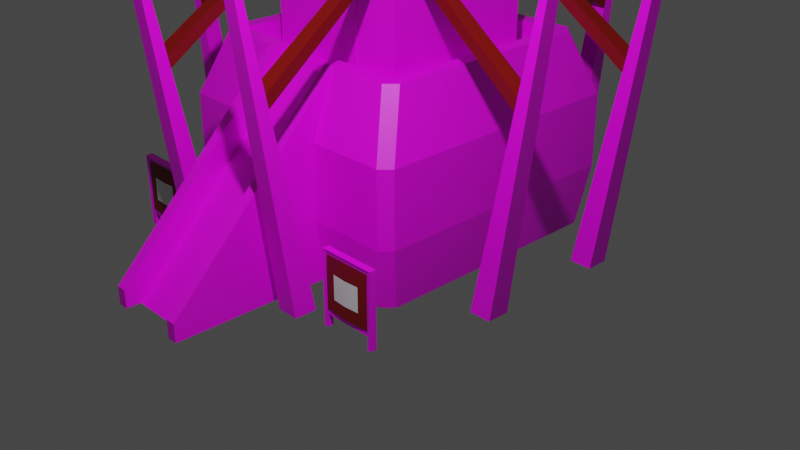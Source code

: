 # Source: cabal.blend  (saved by Blender 4.0.36; exported with 4.5.12 LTS)
import bpy
from mathutils import Matrix  # noqa: F401  (used for matrix-valued properties, if any)

bpy.ops.wm.read_factory_settings(use_empty=True)
scene = bpy.context.scene
scene.name = 'Scene'

# ---- collections
col_collection = bpy.data.collections.new('Collection'); scene.collection.children.link(col_collection)

# ---- images (referenced by path relative to the original .blend; pixels are not part of the script)
import os
ASSET_DIR = os.environ.get("B2B_ASSET_DIR", "")  # directory of the original .blend (textures are referenced by path, not embedded)
HERE = os.path.dirname(os.path.abspath(__file__))  # packed textures are extracted next to this script under _unpacked/

def load_image(name, relpath, width, height, colorspace="sRGB"):
    """Load a texture the original file referenced (path relative to the .blend, or extracted next to this script)."""
    p = next((c for c in (os.path.join(HERE, relpath), os.path.join(ASSET_DIR, relpath)) if relpath and os.path.exists(c)), "")
    if p:
        img = bpy.data.images.load(p, check_existing=True)
        img.name = name
    else:  # same state as the original file: an image datablock whose file is absent (Cycles renders it pink)
        img = bpy.data.images.new(name, width, height)
        img.source = "FILE"
        img.filepath = "//" + (relpath or name)
    img.colorspace_settings.name = colorspace
    return img
img_cabal_base_texture_base_color = load_image('cabal-base-texture Base Color', 'cabal-base-texture Base Color.png', 1024, 1024, 'sRGB')
img_cabal_base_texture_normal = load_image('cabal-base-texture-normal', 'cabal-base-texture-normal.png', 1024, 1024, 'sRGB')
img_beam_texture_base_color = load_image('beam-texture Base Color', 'beam-texture Base Color.png', 1024, 1024, 'sRGB')
img_cabal_beam_texture_normal = load_image('cabal-beam-texture-normal', 'cabal-beam-texture-normal.png', 1024, 1024, 'sRGB')
img_cabal_house_texture_base_color = load_image('cabal-house-texture Base Color', 'cabal-house-texture Base Color.png', 1024, 1024, 'sRGB')
img_cabal_house_texture_normal = load_image('cabal-house-texture-normal', 'cabal-house-texture-normal.png', 1024, 1024, 'sRGB')
img_rotten_wood_jpg = load_image('rotten-wood.jpg', 'rotten-wood.jpg', 1024, 1024, 'sRGB')
img_cabal_door_texture_base_color = load_image('cabal-door-texture Base Color', 'cabal-door-texture Base Color.png', 1024, 1024, 'sRGB')
img_cabal_door_normal = load_image('cabal-door-normal', '', 1024, 1024, 'sRGB')
img_ara_mana_stone_bake = load_image('ara-mana-stone-bake', 'ara-mana-stone-bake.png', 1024, 1024, 'sRGB')

# ---- materials (node trees are filled in below, after node groups)
mat_cabal_base_texture = bpy.data.materials.new('cabal-base-texture')
mat_faction_color = bpy.data.materials.new('faction-color')
mat_beam_texture = bpy.data.materials.new('beam-texture')
mat_cabal_house_texture = bpy.data.materials.new('cabal-house-texture')
mat_wood_img = bpy.data.materials.new('wood-img')
mat_cabal_door_texture = bpy.data.materials.new('cabal-door-texture')
mat_ara_divine_lodestone_mana_stone = bpy.data.materials.new('ara-divine-lodestone-mana-stone')
mat_ara_divine_lodestone_mana_stone.use_raytrace_refraction = True
mat_ara_divine_lodestone_mana_stone.use_screen_refraction = True
mat_ara_divine_lodestone_mana_stone.thickness_mode = 'SLAB'
mat_lode = bpy.data.materials.new('lode')
mat_material = bpy.data.materials.new('Material')

# ---- material node trees
mat_cabal_base_texture.use_nodes = True; mat_cabal_base_texture.node_tree.nodes.clear()
_N = mat_cabal_base_texture.node_tree.nodes; _L = mat_cabal_base_texture.node_tree.links
n0 = _N.new('ShaderNodeBsdfPrincipled'); n0.name = 'Principled BSDF'; n0.location = (10, 300)
n0.distribution = 'GGX'
n0.subsurface_method = 'BURLEY'
n0.inputs[3].default_value = 1.45
n0.inputs[27].default_value = (0.0, 0.0, 0.0, 1.0)
n0.inputs[28].default_value = 1.0
n1 = _N.new('ShaderNodeOutputMaterial'); n1.name = 'Material Output'; n1.location = (300, 300)
n2 = _N.new('ShaderNodeDisplacement'); n2.name = 'Displacement'; n2.location = (392, 88)
n2.inputs[2].default_value = 1.0
n3 = _N.new('ShaderNodeTexImage'); n3.name = 'Image Texture'; n3.location = (-280, 280)
n3.image = img_cabal_base_texture_base_color
n4 = _N.new('ShaderNodeTexImage'); n4.name = 'Image Texture.001'; n4.location = (-671, 208)
n4.image = img_cabal_base_texture_normal
_L.new(n0.outputs[0], n1.inputs[0])
_L.new(n3.outputs[0], n0.inputs[0])
_L.new(n2.outputs[0], n1.inputs[2])
_L.new(n3.outputs[0], n2.inputs[0])
n1.is_active_output = True
mat_faction_color.use_nodes = True; mat_faction_color.node_tree.nodes.clear()
_N = mat_faction_color.node_tree.nodes; _L = mat_faction_color.node_tree.links
n0 = _N.new('ShaderNodeBsdfPrincipled'); n0.name = 'Principled BSDF'; n0.location = (10, 300)
n0.distribution = 'GGX'
n0.subsurface_method = 'BURLEY'
n0.inputs[0].default_value = (0.1845, 0.001548, 0.0, 1.0)
n0.inputs[3].default_value = 1.45
n0.inputs[27].default_value = (0.0, 0.0, 0.0, 1.0)
n0.inputs[28].default_value = 1.0
n1 = _N.new('ShaderNodeOutputMaterial'); n1.name = 'Material Output'; n1.location = (300, 300)
_L.new(n0.outputs[0], n1.inputs[0])
n1.is_active_output = True
mat_beam_texture.use_nodes = True; mat_beam_texture.node_tree.nodes.clear()
_N = mat_beam_texture.node_tree.nodes; _L = mat_beam_texture.node_tree.links
n0 = _N.new('ShaderNodeBsdfPrincipled'); n0.name = 'Principled BSDF'; n0.location = (10, 300)
n0.distribution = 'GGX'
n0.subsurface_method = 'BURLEY'
n0.inputs[3].default_value = 1.45
n0.inputs[27].default_value = (0.0, 0.0, 0.0, 1.0)
n0.inputs[28].default_value = 1.0
n1 = _N.new('ShaderNodeOutputMaterial'); n1.name = 'Material Output'; n1.location = (300, 300)
n2 = _N.new('ShaderNodeTexImage'); n2.name = 'Image Texture'; n2.location = (-280, 280)
n2.image = img_beam_texture_base_color
n3 = _N.new('ShaderNodeDisplacement'); n3.name = 'Displacement'; n3.location = (370, 113)
n3.inputs[2].default_value = 1.0
n4 = _N.new('ShaderNodeTexImage'); n4.name = 'Image Texture.001'; n4.location = (-633, 236)
n4.image = img_cabal_beam_texture_normal
_L.new(n0.outputs[0], n1.inputs[0])
_L.new(n2.outputs[0], n0.inputs[0])
_L.new(n3.outputs[0], n1.inputs[2])
_L.new(n2.outputs[0], n3.inputs[0])
n1.is_active_output = True
mat_cabal_house_texture.use_nodes = True; mat_cabal_house_texture.node_tree.nodes.clear()
_N = mat_cabal_house_texture.node_tree.nodes; _L = mat_cabal_house_texture.node_tree.links
n0 = _N.new('ShaderNodeBsdfPrincipled'); n0.name = 'Principled BSDF'; n0.location = (10, 300)
n0.distribution = 'GGX'
n0.subsurface_method = 'BURLEY'
n0.inputs[3].default_value = 1.45
n0.inputs[27].default_value = (0.0, 0.0, 0.0, 1.0)
n0.inputs[28].default_value = 1.0
n1 = _N.new('ShaderNodeOutputMaterial'); n1.name = 'Material Output'; n1.location = (300, 300)
n2 = _N.new('ShaderNodeDisplacement'); n2.name = 'Displacement'; n2.location = (354, 106)
n2.inputs[2].default_value = 1.0
n3 = _N.new('ShaderNodeTexImage'); n3.name = 'Image Texture'; n3.location = (-280, 280)
n3.image = img_cabal_house_texture_base_color
n4 = _N.new('ShaderNodeTexImage'); n4.name = 'Image Texture.001'; n4.location = (-679, 200)
n4.image = img_cabal_house_texture_normal
_L.new(n0.outputs[0], n1.inputs[0])
_L.new(n3.outputs[0], n0.inputs[0])
_L.new(n2.outputs[0], n1.inputs[2])
_L.new(n3.outputs[0], n2.inputs[0])
n1.is_active_output = True
mat_wood_img.use_nodes = True; mat_wood_img.node_tree.nodes.clear()
_N = mat_wood_img.node_tree.nodes; _L = mat_wood_img.node_tree.links
n0 = _N.new('ShaderNodeBsdfPrincipled'); n0.name = 'Principled BSDF'; n0.location = (10, 300)
n0.distribution = 'GGX'
n0.subsurface_method = 'BURLEY'
n0.inputs[3].default_value = 1.45
n0.inputs[27].default_value = (0.0, 0.0, 0.0, 1.0)
n0.inputs[28].default_value = 1.0
n1 = _N.new('ShaderNodeTexImage'); n1.name = 'Image Texture'; n1.location = (-280, 280)
n1.image = img_rotten_wood_jpg
n2 = _N.new('ShaderNodeDisplacement'); n2.name = 'Displacement'; n2.location = (385, 135)
n2.inputs[2].default_value = 1.0
n3 = _N.new('ShaderNodeOutputMaterial'); n3.name = 'Material Output'; n3.location = (300, 300)
_L.new(n0.outputs[0], n3.inputs[0])
_L.new(n1.outputs[0], n0.inputs[0])
_L.new(n2.outputs[0], n3.inputs[2])
_L.new(n1.outputs[0], n2.inputs[0])
n3.is_active_output = True
mat_cabal_door_texture.use_nodes = True; mat_cabal_door_texture.node_tree.nodes.clear()
_N = mat_cabal_door_texture.node_tree.nodes; _L = mat_cabal_door_texture.node_tree.links
n0 = _N.new('ShaderNodeBsdfPrincipled'); n0.name = 'Principled BSDF'; n0.location = (10, 300)
n0.distribution = 'GGX'
n0.subsurface_method = 'BURLEY'
n0.inputs[3].default_value = 1.45
n0.inputs[27].default_value = (0.0, 0.0, 0.0, 1.0)
n0.inputs[28].default_value = 1.0
n1 = _N.new('ShaderNodeOutputMaterial'); n1.name = 'Material Output'; n1.location = (300, 300)
n2 = _N.new('ShaderNodeDisplacement'); n2.name = 'Displacement'; n2.location = (489, 78)
n2.inputs[2].default_value = 1.0
n3 = _N.new('ShaderNodeTexImage'); n3.name = 'Image Texture'; n3.location = (-280, 280)
n3.image = img_cabal_door_texture_base_color
n4 = _N.new('ShaderNodeTexImage'); n4.name = 'Image Texture.001'; n4.location = (-678, 242)
n4.image = img_cabal_door_normal
_L.new(n0.outputs[0], n1.inputs[0])
_L.new(n3.outputs[0], n0.inputs[0])
_L.new(n2.outputs[0], n1.inputs[2])
_L.new(n3.outputs[0], n2.inputs[0])
n1.is_active_output = True
mat_ara_divine_lodestone_mana_stone.use_nodes = True; mat_ara_divine_lodestone_mana_stone.node_tree.nodes.clear()
_N = mat_ara_divine_lodestone_mana_stone.node_tree.nodes; _L = mat_ara_divine_lodestone_mana_stone.node_tree.links
n0 = _N.new('ShaderNodeBsdfPrincipled'); n0.name = 'Principled BSDF'; n0.location = (10, 300)
n0.distribution = 'GGX'
n0.subsurface_method = 'BURLEY'
n0.inputs[0].default_value = (0.7991, 0.0, 0.001539, 1.0)
n0.inputs[2].default_value = 0.1277
n0.inputs[3].default_value = 1.45
n0.inputs[13].default_value = 1.0
n0.inputs[18].default_value = 1.0
n0.inputs[20].default_value = 0.09383
n0.inputs[27].default_value = (0.0, 0.0, 0.0, 1.0)
n0.inputs[28].default_value = 1.0
n1 = _N.new('ShaderNodeOutputMaterial'); n1.name = 'Material Output'; n1.location = (300, 300)
n2 = _N.new('ShaderNodeTexImage'); n2.name = 'Image Texture'; n2.location = (-476, 233)
n2.image = img_ara_mana_stone_bake
n3 = _N.new('ShaderNodeValue'); n3.name = 'Value'; n3.location = (300, 140)
n3.outputs[0].default_value = 0.0
_L.new(n0.outputs[0], n1.inputs[0])
_L.new(n3.outputs[0], n1.inputs[3])
n1.is_active_output = True
mat_lode.use_nodes = True; mat_lode.node_tree.nodes.clear()
_N = mat_lode.node_tree.nodes; _L = mat_lode.node_tree.links
n0 = _N.new('ShaderNodeBsdfPrincipled'); n0.name = 'Principled BSDF'; n0.location = (10, 300)
n0.distribution = 'GGX'
n0.subsurface_method = 'BURLEY'
n0.inputs[0].default_value = (1.0, 0.2008, 0.0, 1.0)
n0.inputs[3].default_value = 1.45
n0.inputs[27].default_value = (0.0, 0.0, 0.0, 1.0)
n0.inputs[28].default_value = 1.0
n1 = _N.new('ShaderNodeOutputMaterial'); n1.name = 'Material Output'; n1.location = (300, 300)
_L.new(n0.outputs[0], n1.inputs[0])
n1.is_active_output = True
mat_material.use_nodes = True; mat_material.node_tree.nodes.clear()
_N = mat_material.node_tree.nodes; _L = mat_material.node_tree.links
n0 = _N.new('ShaderNodeBsdfPrincipled'); n0.name = 'Principled BSDF'; n0.location = (10, 300)
n0.distribution = 'GGX'
n0.subsurface_method = 'BURLEY'
n0.inputs[3].default_value = 1.45
n0.inputs[27].default_value = (0.0, 0.0, 0.0, 1.0)
n0.inputs[28].default_value = 1.0
n1 = _N.new('ShaderNodeOutputMaterial'); n1.name = 'Material Output'; n1.location = (300, 300)
_L.new(n0.outputs[0], n1.inputs[0])
n1.is_active_output = True

# ---- world
world_world = bpy.data.worlds.new('World'); scene.world = world_world
world_world.use_nodes = True; world_world.node_tree.nodes.clear()
_N = world_world.node_tree.nodes; _L = world_world.node_tree.links
n0 = _N.new('ShaderNodeOutputWorld'); n0.name = 'World Output'; n0.location = (300, 300)
n1 = _N.new('ShaderNodeBackground'); n1.name = 'Background'; n1.location = (10, 300)
n1.inputs[0].default_value = (0.05088, 0.05088, 0.05088, 1.0)
_L.new(n1.outputs[0], n0.inputs[0])
n0.is_active_output = True
world_world.color = (0.05088, 0.05088, 0.05088)
world_world.use_sun_shadow = False
world_world.sun_shadow_jitter_overblur = 0.0

# ---- cameras
cam_camera = bpy.data.cameras.new('Camera')
cam_camera.clip_end = 100.0
cam_camera.ortho_scale = 7.314

# ---- lights
light_light = bpy.data.lights.new('Light', 'POINT')
light_light.transmission_factor = 0.0
light_light.use_soft_falloff = False
light_light.energy = 1000.0
light_light.shadow_soft_size = 0.1
light_light.shadow_maximum_resolution = 0.006
light_light.use_absolute_resolution = True

# ---- meshes
me_cube = bpy.data.meshes.new('Cube')
me_cube.from_pydata([(0.0, -1.331, -0.00042), (-0.4418, -1.033, -0.00042), (-1.01, -1.033, 1.983), (-1.01, -1.033, 1.809), (0.0, -1.033, 1.809), (-0.7659, -0.7803, 1.809), (0.0, -0.7803, 1.809), (-0.4406, -1.178, 1.983), (-0.4406, -1.331, -0.00042), (-0.4406, -1.43, 0.624), (-0.4406, -1.43, 1.365), (-0.4355, -1.033, 1.983), (-0.4355, -1.033, 1.809), (-0.332, -0.7803, 1.809), (-0.3306, -1.033, 1.809), (-0.4406, -1.249, 1.809), (0.0, -1.43, 1.267), (0.0, -1.43, 0.624), (-0.3306, -1.178, 1.98), (-0.3306, -1.033, 1.983), (0.0, 1.331, -0.00042), (-1.01, 1.033, 1.983), (-1.01, 1.033, 1.809), (0.0, 1.033, 1.809), (-0.7659, 0.7803, 1.809), (0.0, 0.7803, 1.809), (0.0, 1.43, 1.365), (0.0, 1.43, 0.624), (0.0, 1.033, 1.983), (0.0, 1.249, 1.809), (0.0, 1.178, 1.983), (-0.4369, -2.798, -0.00042), (-0.4369, -2.944, 0.1837), (0.0, -2.799, -0.00042), (-0.3306, -2.799, -0.00042), (-0.3306, -2.944, 0.1837), (-0.4369, -2.944, 0.001664), (-0.3306, -2.944, 0.001664), (-1.151, -1.074, 1.983), (-1.048, -1.178, 1.983), (-1.166, -1.331, -0.00042), (-1.268, -1.227, -0.0003874), (-1.251, -1.43, 0.6216), (-1.353, -1.326, 0.621), (-1.251, -1.43, 1.367), (-1.353, -1.326, 1.368), (-1.208, -1.145, 1.81), (-1.105, -1.249, 1.81), (-1.048, 1.178, 1.983), (-1.151, 1.074, 1.983), (-1.268, 1.227, -0.0003874), (-1.166, 1.331, -0.00042), (-1.353, 1.326, 0.621), (-1.251, 1.43, 0.6216), (-1.353, 1.326, 1.368), (-1.251, 1.43, 1.367), (-1.105, 1.249, 1.81), (-1.208, 1.145, 1.81)], [(1, 8)], [(2, 39, 7, 11), (52, 50, 41, 43), (10, 15, 47, 44), (9, 10, 44, 42), (8, 9, 42, 40), (15, 7, 39, 47), (22, 21, 2, 3), (14, 4, 6, 13), (49, 57, 46, 38), (3, 12, 13, 5), (2, 11, 12, 3), (0, 17, 9, 8), (12, 14, 13), (57, 54, 45, 46), (18, 14, 19), (14, 12, 11, 19), (11, 7, 18, 19), (10, 9, 17, 16), (48, 21, 28, 30), (22, 24, 25, 23), (24, 22, 3, 5), (21, 49, 38, 2), (53, 55, 26, 27), (56, 48, 30, 29), (54, 52, 43, 45), (55, 56, 29, 26), (51, 53, 27, 20), (13, 6, 25, 24, 5), (21, 22, 23, 28), (32, 35, 18, 7), (31, 32, 7, 12), (31, 34, 35, 32), (12, 1, 31), (4, 14, 34, 33), (34, 14, 18, 35), (32, 36, 37, 35), (36, 32, 31), (34, 35, 37), (38, 39, 2), (47, 39, 38, 46), (40, 42, 43, 41), (42, 44, 45, 43), (44, 47, 46, 45), (48, 49, 21), (57, 49, 48, 56), (50, 52, 53, 51), (52, 54, 55, 53), (54, 57, 56, 55)])
_uv = me_cube.uv_layers.new(name='UVMap')
_uv.uv.foreach_set('vector', [0.5232, 0.3747, 0.5298, 0.3993, 0.4241, 0.3993, 0.4232, 0.3747, 0.2404, 0.01754, 0.3473, 0.0343, 0.3473, 0.4502, 0.2404, 0.467, 0.8829, 0.5656, 0.8828, 0.6271, 0.7671, 0.6273, 0.7417, 0.566, 0.8829, 0.4467, 0.8829, 0.5656, 0.7417, 0.566, 0.7417, 0.4463, 0.8828, 0.341, 0.8829, 0.4467, 0.7417, 0.4463, 0.7566, 0.3411, 0.8828, 0.6271, 0.8828, 0.6512, 0.777, 0.6513, 0.7671, 0.6273, 0.5781, 1.0, 0.5477, 1.0, 0.5477, 0.6498, 0.5781, 0.6498, 0.666, 0.2996, 0.7236, 0.2995, 0.7236, 0.3424, 0.6658, 0.3424, 0.001256, 0.06025, 0.03208, 0.04824, 0.03208, 0.4362, 0.001256, 0.4242, 0.5477, 0.2996, 0.6477, 0.2996, 0.6658, 0.3424, 0.5902, 0.3425, 0.6068, 0.7649, 0.6068, 0.6676, 0.6371, 0.6676, 0.6371, 0.7649, 0.9596, 0.341, 0.9596, 0.4466, 0.8829, 0.4467, 0.8828, 0.341, 0.6477, 0.2996, 0.666, 0.2996, 0.6658, 0.3424, 0.03208, 0.04824, 0.1107, 0.0176, 0.1107, 0.4669, 0.03208, 0.4362, 0.9612, 0.7844, 1.0, 0.7808, 0.9789, 0.8018, 0.6371, 0.6498, 0.6371, 0.6676, 0.6068, 0.6676, 0.6069, 0.6498, 0.4232, 0.3747, 0.4241, 0.3993, 0.4049, 0.3992, 0.4049, 0.3747, 0.8829, 0.5656, 0.8829, 0.4467, 0.9596, 0.4466, 0.9596, 0.5498, 0.5298, 2.424e-07, 0.5232, 0.02454, 0.3473, 0.02454, 0.3473, 0.0, 0.548, 0.6498, 0.5904, 0.6069, 0.7238, 0.6068, 0.7239, 0.6497, 0.5904, 0.6069, 0.548, 0.6498, 0.5477, 0.2996, 0.5902, 0.3425, 0.5232, 0.02454, 0.5477, 0.01765, 0.5477, 0.3816, 0.5232, 0.3747, 0.7417, 0.2289, 0.7417, 0.1026, 0.9596, 0.103, 0.9596, 0.2284, 0.7671, 0.02892, 0.7771, 8.483e-07, 0.9596, 0.0, 0.9596, 0.02903, 0.1107, 0.0176, 0.2404, 0.01754, 0.2404, 0.467, 0.1107, 0.4669, 0.7417, 0.1026, 0.7671, 0.02892, 0.9596, 0.02903, 0.9596, 0.103, 0.7566, 0.3348, 0.7417, 0.2289, 0.9596, 0.2284, 0.9596, 0.3348, 0.6658, 0.3424, 0.7236, 0.3424, 0.7238, 0.6068, 0.5904, 0.6069, 0.5902, 0.3425, 0.5781, 0.6498, 0.6068, 0.6498, 0.6068, 0.8209, 0.5782, 0.8209, 0.423, 0.6987, 0.4044, 0.6987, 0.4049, 0.3992, 0.4241, 0.3993, 0.02536, 0.8197, 0.0, 0.7886, 0.3075, 0.4845, 0.3327, 0.5138, 0.6371, 0.6498, 0.6556, 0.6499, 0.6556, 0.6873, 0.6371, 0.6873, 0.3327, 0.5138, 0.3327, 0.8198, 0.02536, 0.8197, 0.7236, 0.2995, 0.666, 0.2996, 0.6663, 3.943e-05, 0.7239, 0.0, 1.0, 0.3523, 1.0, 0.7808, 0.9612, 0.7844, 0.9596, 0.3576, 0.6371, 0.6873, 0.6371, 0.658, 0.6556, 0.658, 0.6556, 0.6873, 2.545e-05, 0.8194, 0.0, 0.7886, 0.02536, 0.8197, 1.0, 0.3523, 0.9596, 0.3576, 0.9818, 0.3355, 0.5477, 0.3816, 0.5298, 0.3993, 0.5232, 0.3747, 0.03086, 0.4539, 0.0, 0.4419, 0.001256, 0.4242, 0.03208, 0.4362, 0.7566, 0.3411, 0.7417, 0.4463, 0.7239, 0.4406, 0.7388, 0.3355, 0.2391, 0.4845, 0.1095, 0.4845, 0.1107, 0.4669, 0.2404, 0.467, 0.1095, 0.4845, 0.03086, 0.4539, 0.03208, 0.4362, 0.1107, 0.4669, 0.5298, 2.424e-07, 0.5477, 0.01765, 0.5232, 0.02454, 0.03208, 0.04824, 0.001256, 0.06025, 4.152e-08, 0.04259, 0.03086, 0.03059, 0.7388, 0.3355, 0.7239, 0.2297, 0.7417, 0.2289, 0.7566, 0.3348, 0.2404, 0.01754, 0.1107, 0.0176, 0.1095, 6.16e-06, 0.2391, 0.0, 0.1107, 0.0176, 0.03208, 0.04824, 0.03086, 0.03059, 0.1095, 6.16e-06])
me_cube.materials.append(mat_cabal_base_texture)
me_cube.use_remesh_preserve_volume = False
me_cube.use_remesh_preserve_attributes = False
me_cube.use_mirror_vertex_groups = False
me_cube.update()
me_cube_001 = bpy.data.meshes.new('Cube.001')
me_cube_001.from_pydata([(-0.7995, -1.972, -0.007791), (-0.7568, -2.359, 2.869), (-0.7995, -1.747, -0.007791), (-0.7568, -2.287, 2.869), (-0.5744, -1.972, -0.007791), (-0.617, -2.359, 2.869), (-0.5744, -1.747, -0.007791), (-0.617, -2.287, 2.869), (-0.7708, -2.232, 1.923), (-0.7708, -2.11, 1.923), (-0.603, -2.11, 1.923), (-0.603, -2.232, 1.923), (-0.7689, -2.249, 2.053), (-0.7689, -2.134, 2.053), (-0.6049, -2.134, 2.053), (-0.6049, -2.249, 2.053), (-0.6472, -0.5145, 3.053), (-0.5292, -0.5145, 3.053), (-0.6459, -0.5317, 3.144), (-0.5305, -0.5317, 3.144)], [], [(12, 1, 3, 13), (13, 3, 7, 14), (14, 7, 5, 15), (15, 5, 1, 12), (2, 6, 4, 0), (7, 3, 1, 5), (4, 11, 8, 0), (6, 10, 11, 4), (2, 9, 10, 6), (0, 8, 9, 2), (11, 15, 12, 8), (10, 14, 15, 11), (10, 9, 16, 17), (8, 12, 13, 9), (16, 18, 19, 17), (14, 10, 17, 19), (13, 14, 19, 18), (9, 13, 18, 16)])
me_cube_001.polygons.foreach_set('material_index', [1, 1, 1, 1, 1, 1, 1, 1, 1, 1, 1, 1, 0, 1, 0, 0, 0, 0])
_uv = me_cube_001.uv_layers.new(name='UVMap')
_uv.uv.foreach_set('vector', [0.4912, 0.2797, 0.5291, 0.0, 0.5916, 0.004499, 0.5916, 0.287, 0.7911, 0.2824, 0.8018, 0.0, 0.9257, 0.0, 0.9364, 0.2824, 0.3955, 0.713, 0.3955, 0.9955, 0.333, 1.0, 0.2951, 0.7203, 0.02708, 0.2801, 0.0378, 0.0, 0.1617, 0.0, 0.1724, 0.2801, 0.7911, 0.2824, 0.9906, 0.2824, 0.9906, 0.359, 0.7911, 0.359, 0.9364, 0.04754, 0.9364, 0.0, 1.0, 0.0, 1.0, 0.04754, 0.0, 0.9871, 0.02537, 0.3246, 0.1741, 0.3246, 0.1995, 0.9871, 0.3955, 0.0, 0.3955, 0.6681, 0.2891, 0.6758, 0.1995, 0.01411, 0.5916, 0.6681, 0.617, 0.0, 0.7657, 0.0, 0.7911, 0.6681, 0.3955, 0.9859, 0.4852, 0.3242, 0.5916, 0.3319, 0.5916, 1.0, 0.02537, 0.3246, 0.02708, 0.2801, 0.1724, 0.2801, 0.1741, 0.3246, 0.3955, 0.6681, 0.3955, 0.713, 0.2951, 0.7203, 0.2891, 0.6758, 0.5428, 0.5, 0.5428, 0.25, 0.5428, 0.25, 0.5428, 0.5, 0.4852, 0.3242, 0.4912, 0.2797, 0.5916, 0.287, 0.5916, 0.3319, 0.5428, 0.25, 0.5541, 0.25, 0.5541, 0.5, 0.5428, 0.5, 0.5541, 0.5, 0.5428, 0.5, 0.5428, 0.5, 0.5541, 0.5, 0.5541, 0.25, 0.5541, 0.5, 0.5541, 0.5, 0.5541, 0.25, 0.5428, 0.25, 0.5541, 0.25, 0.5541, 0.25, 0.5428, 0.25])
me_cube_001.materials.append(mat_faction_color)
me_cube_001.materials.append(mat_beam_texture)
me_cube_001.use_remesh_preserve_volume = False
me_cube_001.use_remesh_preserve_attributes = False
me_cube_001.use_mirror_vertex_groups = False
me_cube_001.update()
me_cube_004 = bpy.data.meshes.new('Cube.004')
me_cube_004.from_pydata([(-0.7691, -0.7827, 1.804), (-0.9726, -0.9276, 3.555), (-0.6049, -0.5836, 4.172), (-0.5187, -0.7857, 2.976), (-0.7665, -0.4401, 2.976), (-0.7691, -0.7827, 2.821), (-0.3877, -0.3376, 3.469), (-0.2534, -0.3926, 3.803), (-0.4307, -0.1693, 3.803), (-0.3926, -0.3445, 3.718), (-0.1947, -0.1793, 4.051), (-0.3008, -0.7827, 1.804), (-0.3016, -0.7827, 2.47), (-0.7691, 0.7827, 1.804), (-0.7691, 0.0, 1.804), (-0.7691, 0.0, 2.976), (-0.9726, 0.9276, 3.555), (-0.3943, 0.0, 3.464), (-0.3943, 0.0, 3.803), (-0.6049, 0.5836, 4.172), (-0.1979, 0.0, 4.051), (-0.5187, 0.7857, 2.976), (-0.7665, 0.4401, 2.976), (-0.7691, 0.7827, 2.821), (-0.3877, 0.3376, 3.469), (-0.2534, 0.3926, 3.803), (-0.4307, 0.1693, 3.803), (-0.3926, 0.3445, 3.718), (-0.1947, 0.1793, 4.051), (-0.4115, 0.7827, 1.804), (-0.4126, 0.7827, 2.715), (0.7691, -0.7827, 1.804), (0.0, -0.7827, 2.976), (0.9726, -0.9276, 3.555), (0.0, -0.3468, 3.464), (0.0, -0.3468, 3.803), (0.6049, -0.5836, 4.172), (0.0, -0.1892, 4.051), (0.5187, -0.7857, 2.976), (0.7665, -0.4401, 2.976), (0.7691, -0.7827, 2.821), (0.3877, -0.3376, 3.469), (0.2534, -0.3926, 3.803), (0.4307, -0.1693, 3.803), (0.3926, -0.3445, 3.718), (0.1947, -0.1793, 4.051), (0.3008, -0.7827, 1.804), (0.0, -0.7827, 2.47), (0.3016, -0.7827, 2.47), (0.7691, 0.7827, 1.804), (0.7691, 0.0, 1.804), (0.0, 0.7827, 2.976), (0.7691, 0.0, 2.976), (0.9726, 0.9276, 3.555), (0.0, 0.3468, 3.464), (0.3943, 0.0, 3.464), (0.0, 0.3468, 3.803), (0.3943, 0.0, 3.803), (0.6049, 0.5836, 4.172), (0.0, 0.1892, 4.051), (0.1979, 0.0, 4.051), (0.0, 0.0, 5.42), (0.5187, 0.7857, 2.976), (0.7665, 0.4401, 2.976), (0.7691, 0.7827, 2.821), (0.3877, 0.3376, 3.469), (0.2534, 0.3926, 3.803), (0.4307, 0.1693, 3.803), (0.3926, 0.3445, 3.718), (0.1947, 0.1793, 4.051), (0.4115, 0.7827, 1.804), (0.0, 0.7827, 2.715), (0.4126, 0.7827, 2.715), (0.0, 0.7827, 1.804)], [], [(15, 4, 6, 17), (0, 11, 12, 3, 5), (7, 35, 37, 10), (4, 3, 1), (14, 0, 5, 4, 15), (6, 34, 35, 7, 9), (18, 8, 10, 20), (20, 10, 61), (10, 37, 61), (8, 7, 2), (3, 4, 5), (6, 4, 1), (3, 32, 34, 6), (3, 6, 1), (7, 8, 9), (10, 8, 2), (17, 6, 9, 8, 18), (7, 10, 2), (3, 12, 47, 32), (15, 17, 24, 22), (13, 23, 21, 30, 29), (25, 28, 59, 56), (22, 16, 21), (14, 15, 22, 23, 13), (24, 27, 25, 56, 54), (18, 20, 28, 26), (20, 61, 28), (28, 61, 59), (26, 19, 25), (21, 23, 22), (24, 16, 22), (21, 24, 54, 51), (21, 16, 24), (25, 27, 26), (28, 19, 26), (17, 18, 26, 27, 24), (25, 19, 28), (21, 51, 71, 30), (71, 73, 29, 30), (52, 55, 41, 39), (31, 40, 38, 48, 46), (42, 45, 37, 35), (39, 33, 38), (50, 52, 39, 40, 31), (41, 44, 42, 35, 34), (57, 60, 45, 43), (60, 61, 45), (45, 61, 37), (43, 36, 42), (38, 40, 39), (41, 33, 39), (38, 41, 34, 32), (38, 33, 41), (42, 44, 43), (45, 36, 43), (55, 57, 43, 44, 41), (42, 36, 45), (38, 32, 47, 48), (52, 63, 65, 55), (49, 70, 72, 62, 64), (66, 56, 59, 69), (63, 62, 53), (50, 49, 64, 63, 52), (65, 54, 56, 66, 68), (57, 67, 69, 60), (60, 69, 61), (69, 59, 61), (67, 66, 58), (62, 63, 64), (65, 63, 53), (62, 51, 54, 65), (62, 65, 53), (66, 67, 68), (69, 67, 58), (55, 65, 68, 67, 57), (66, 69, 58), (62, 72, 71, 51), (71, 72, 70, 73)])
_uv = me_cube_004.uv_layers.new(name='UVMap')
_uv.uv.foreach_set('vector', [0.5854, 0.309, 0.5859, 0.2021, 0.7471, 0.2078, 0.7449, 0.2899, 0.566, 0.6437, 0.4803, 0.6511, 0.4805, 0.4825, 0.5, 0.3626, 0.566, 0.425, 0.4526, 0.8848, 0.5215, 0.8923, 0.5215, 0.9699, 0.4689, 0.9719, 0.1296, 0.7351, 0.2424, 0.7126, 0.2424, 0.9114, 0.3326, 0.2291, 0.3326, 0.4374, 0.05775, 0.4374, 0.01584, 0.3462, 0.01585, 0.2291, 0.4433, 0.887, 0.4446, 0.9902, 0.353, 0.9902, 0.3532, 0.9229, 0.3759, 0.8857, 0.3357, 0.7529, 0.3437, 0.7964, 0.2526, 0.8056, 0.2534, 0.7622, 0.6301, 0.8168, 0.5821, 0.8104, 0.6782, 0.4544, 0.7384, 0.8191, 0.6857, 0.8191, 0.6877, 0.4542, 0.5811, 0.858, 0.6576, 0.8484, 0.6576, 0.9928, 0.5677, 0.6912, 0.5677, 0.8016, 0.5058, 0.7362, 0.7471, 0.2078, 0.5859, 0.2021, 0.6325, 0.01982, 0.3554, 0.6945, 0.4957, 0.6952, 0.4957, 0.8692, 0.3909, 0.8716, 0.1796, 0.5644, 0.3358, 0.4693, 0.3358, 0.6916, 0.9872, 0.8214, 0.9872, 0.8961, 0.9572, 0.8556, 0.2526, 0.8056, 0.3437, 0.7964, 0.3235, 0.9404, 0.8766, 0.3089, 0.8784, 0.2191, 0.9458, 0.2176, 0.9682, 0.2643, 0.9682, 0.3094, 0.9512, 0.9676, 0.8612, 0.9676, 0.9265, 0.8248, 0.4866, 0.3596, 0.4621, 0.419, 0.3667, 0.4189, 0.3667, 0.3596, 0.5854, 0.309, 0.7449, 0.2899, 0.7471, 0.372, 0.5859, 0.4162, 0.5669, 0.01558, 0.5669, 0.286, 0.4991, 0.3272, 0.4705, 0.2578, 0.4702, 0.01559, 0.7982, 0.4573, 0.8136, 0.3906, 0.8663, 0.3908, 0.8667, 0.4572, 0.005637, 0.889, 0.1184, 0.7126, 0.1184, 0.9114, 0.3326, 0.2291, 0.01585, 0.2291, 0.01584, 0.112, 0.05775, 0.02083, 0.3326, 0.02083, 0.7618, 0.546, 0.7605, 0.4797, 0.7982, 0.4573, 0.8667, 0.4572, 0.8667, 0.5473, 0.3357, 0.7529, 0.2534, 0.7622, 0.2526, 0.7184, 0.3437, 0.714, 0.6301, 0.8168, 0.6782, 0.4544, 0.6782, 0.8228, 0.8136, 0.3906, 0.8659, 0.02606, 0.8663, 0.3908, 0.9964, 0.5811, 0.9964, 0.7355, 0.9249, 0.6094, 0.6653, 0.8626, 0.743, 0.8462, 0.743, 0.946, 0.9138, 0.5845, 0.9138, 0.8066, 0.7627, 0.6603, 0.8778, 0.199, 0.9063, 0.02305, 0.9939, 0.009474, 0.9939, 0.1765, 0.007808, 0.5965, 0.164, 0.4693, 0.164, 0.6916, 0.5692, 0.8868, 0.538, 0.8537, 0.5692, 0.8109, 0.7598, 0.9739, 0.8092, 0.8251, 0.852, 0.9739, 0.8766, 0.3089, 0.9682, 0.3094, 0.9677, 0.3544, 0.9448, 0.4009, 0.8774, 0.3987, 0.8765, 0.56, 0.9012, 0.4172, 0.9666, 0.56, 0.4991, 0.3272, 0.3588, 0.3272, 0.3588, 0.2578, 0.4705, 0.2578, 0.3588, 0.2578, 0.3588, 0.0156, 0.4702, 0.01559, 0.4705, 0.2578, 0.5854, 0.309, 0.7449, 0.2899, 0.7471, 0.2078, 0.5859, 0.2021, 0.566, 0.6437, 0.566, 0.425, 0.5, 0.3626, 0.4805, 0.4825, 0.4803, 0.6511, 0.4526, 0.8848, 0.4689, 0.9719, 0.5215, 0.9699, 0.5215, 0.8923, 0.1296, 0.7351, 0.2424, 0.9114, 0.2424, 0.7126, 0.3326, 0.2291, 0.01585, 0.2291, 0.01584, 0.3462, 0.05775, 0.4374, 0.3326, 0.4374, 0.4433, 0.887, 0.3759, 0.8857, 0.3532, 0.9229, 0.353, 0.9902, 0.4446, 0.9902, 0.3357, 0.7529, 0.2534, 0.7622, 0.2526, 0.8056, 0.3437, 0.7964, 0.6301, 0.8168, 0.6782, 0.4544, 0.5821, 0.8104, 0.7384, 0.8191, 0.6877, 0.4542, 0.6857, 0.8191, 0.5811, 0.858, 0.6576, 0.9928, 0.6576, 0.8484, 0.5677, 0.6912, 0.5058, 0.7362, 0.5677, 0.8016, 0.7471, 0.2078, 0.6325, 0.01982, 0.5859, 0.2021, 0.3554, 0.6945, 0.3909, 0.8716, 0.4957, 0.8692, 0.4957, 0.6952, 0.1796, 0.5644, 0.3358, 0.6916, 0.3358, 0.4693, 0.9872, 0.8214, 0.9572, 0.8556, 0.9872, 0.8961, 0.2526, 0.8056, 0.3235, 0.9404, 0.3437, 0.7964, 0.8766, 0.3089, 0.9682, 0.3094, 0.9682, 0.2643, 0.9458, 0.2176, 0.8784, 0.2191, 0.9512, 0.9676, 0.9265, 0.8248, 0.8612, 0.9676, 0.4866, 0.3596, 0.3667, 0.3596, 0.3667, 0.4189, 0.4621, 0.419, 0.5854, 0.309, 0.5859, 0.4162, 0.7471, 0.372, 0.7449, 0.2899, 0.5669, 0.01558, 0.4702, 0.01559, 0.4705, 0.2578, 0.4991, 0.3272, 0.5669, 0.286, 0.7982, 0.4573, 0.8667, 0.4572, 0.8663, 0.3908, 0.8136, 0.3906, 0.005637, 0.889, 0.1184, 0.9114, 0.1184, 0.7126, 0.3326, 0.2291, 0.3326, 0.02083, 0.05775, 0.02083, 0.01584, 0.112, 0.01585, 0.2291, 0.7618, 0.546, 0.8667, 0.5473, 0.8667, 0.4572, 0.7982, 0.4573, 0.7605, 0.4797, 0.3357, 0.7529, 0.3437, 0.714, 0.2526, 0.7184, 0.2534, 0.7622, 0.6301, 0.8168, 0.6782, 0.8228, 0.6782, 0.4544, 0.8136, 0.3906, 0.8663, 0.3908, 0.8659, 0.02606, 0.9964, 0.5811, 0.9249, 0.6094, 0.9964, 0.7355, 0.6653, 0.8626, 0.743, 0.946, 0.743, 0.8462, 0.9138, 0.5845, 0.7627, 0.6603, 0.9138, 0.8066, 0.8778, 0.199, 0.9939, 0.1765, 0.9939, 0.009474, 0.9063, 0.02305, 0.007808, 0.5965, 0.164, 0.6916, 0.164, 0.4693, 0.5692, 0.8868, 0.5692, 0.8109, 0.538, 0.8537, 0.7598, 0.9739, 0.852, 0.9739, 0.8092, 0.8251, 0.8766, 0.3089, 0.8774, 0.3987, 0.9448, 0.4009, 0.9677, 0.3544, 0.9682, 0.3094, 0.8765, 0.56, 0.9666, 0.56, 0.9012, 0.4172, 0.4991, 0.3272, 0.4705, 0.2578, 0.3588, 0.2578, 0.3588, 0.3272, 0.3588, 0.2578, 0.4705, 0.2578, 0.4702, 0.01559, 0.3588, 0.0156])
me_cube_004.materials.append(mat_cabal_house_texture)
me_cube_004.use_remesh_preserve_volume = False
me_cube_004.use_remesh_preserve_attributes = False
me_cube_004.use_mirror_vertex_groups = False
me_cube_004.update()
me_cube_002 = bpy.data.meshes.new('Cube.002')
me_cube_002.from_pydata([(-1.093, 0.03772, 0.1203), (-1.093, 0.03772, 0.7025), (-1.093, 0.08506, 0.1203), (-1.093, 0.08506, 0.7025), (-1.052, 0.09479, 0.7352), (-1.052, 0.09479, -0.00592), (-1.052, 0.02798, -0.00592), (-1.052, 0.02798, 0.7352), (-1.093, 0.0314, -0.00592), (-1.093, 0.09138, -0.00592), (-1.59, 0.03772, 0.1203), (-1.59, 0.03772, 0.7025), (-1.59, 0.08506, 0.1203), (-1.59, 0.08506, 0.7025), (-1.632, 0.09479, 0.7352), (-1.632, 0.09479, -0.00592), (-1.632, 0.02798, -0.00592), (-1.632, 0.02798, 0.7352), (-1.59, 0.0314, -0.00592), (-1.59, 0.09138, -0.00592)], [], [(6, 0, 8), (5, 4, 7, 6), (2, 3, 4, 5), (11, 10, 0, 1), (1, 0, 6, 7), (2, 0, 8, 9), (9, 8, 6, 5), (2, 5, 9), (14, 17, 7, 4), (12, 13, 3, 2), (16, 18, 10), (15, 16, 17, 14), (12, 15, 14, 13), (17, 11, 1, 7), (11, 17, 16, 10), (12, 19, 18, 10), (19, 15, 16, 18), (12, 19, 15), (13, 14, 4, 3), (10, 12, 2, 0)])
_uv = me_cube_002.uv_layers.new(name='UVMap')
_uv.uv.foreach_set('vector', [0.002892, -0.3288, 0.1356, -0.2632, 0.00283, -0.2632, 0.00283, -0.5411, 0.7825, -0.5411, 0.7825, -0.4349, 0.00283, -0.4349, 0.6497, 0.6579, 0.03732, 0.6579, 0.00283, 0.5923, 0.7824, 0.5923, 0.748, 0.5267, 0.1356, 0.5267, 0.1356, -0.2632, 0.748, -0.2632, 0.748, -0.2632, 0.1356, -0.2632, 0.002892, -0.3288, 0.7825, -0.3288, 0.7825, 1.312, 0.7825, 1.217, 0.9153, 1.217, 0.9153, 1.312, 0.7861, 0.9903, 0.8492, 0.9903, 0.8528, 1.056, 0.7825, 1.056, 0.6497, 0.6579, 0.7824, 0.5923, 0.7825, 0.6579, 1.393, 1.407, 1.393, 1.513, 0.7825, 1.513, 0.7825, 1.407, 0.6497, 1.448, 0.03732, 1.448, 0.03732, 0.6579, 0.6497, 0.6579, 0.002892, 0.5923, 0.00283, 0.5267, 0.1356, 0.5267, 0.7825, -0.4349, 0.7825, -0.3288, 0.00283, -0.3288, 0.00283, -0.4349, 0.6497, 1.448, 0.7824, 1.513, 0.00283, 1.513, 0.03732, 1.448, 0.7825, 0.5923, 0.748, 0.5267, 0.748, -0.2632, 0.7825, -0.3288, 0.748, 0.5267, 0.7825, 0.5923, 0.002892, 0.5923, 0.1356, 0.5267, 0.7825, 1.122, 0.9153, 1.122, 0.9153, 1.217, 0.7825, 1.217, 0.7861, 1.122, 0.7825, 1.056, 0.8528, 1.056, 0.8492, 1.122, 0.6497, 1.448, 0.7825, 1.448, 0.7824, 1.513, 0.03732, 1.448, 0.00283, 1.513, 0.00283, 0.5923, 0.03732, 0.6579, 1.306, 1.312, 1.306, 1.407, 0.7825, 1.407, 0.7825, 1.312])
me_cube_002.materials.append(mat_wood_img)
me_cube_002.use_remesh_fix_poles = True
me_cube_002.use_remesh_preserve_attributes = False
me_cube_002.use_mirror_vertex_groups = False
me_cube_002.update()
me_cube_005 = bpy.data.meshes.new('Cube.005')
me_cube_005.from_pydata([(0.0, -0.06908, 0.5447), (-0.2998, -0.0673, -0.1172), (-0.3016, -0.06908, 0.5447), (0.0, -0.0673, -0.1172), (0.3009, -0.06908, 0.5447), (0.0001535, -0.0673, -0.1172), (0.0001535, -0.06908, 0.5447), (0.3009, -0.0673, -0.1172)], [], [(1, 3, 0, 2), (5, 7, 4, 6)])
_uv = me_cube_005.uv_layers.new(name='UVMap')
_uv.uv.foreach_set('vector', [0.004056, 1.0, 0.6765, 1.0, 0.6765, 2.633e-07, 0.0, 0.0, 0.004056, 1.0, 0.6765, 1.0, 0.6765, 2.633e-07, 0.0, 0.0])
me_cube_005.materials.append(mat_cabal_door_texture)
me_cube_005.use_remesh_preserve_volume = False
me_cube_005.use_remesh_preserve_attributes = False
me_cube_005.use_mirror_vertex_groups = False
me_cube_005.update()
me_icosphere = bpy.data.meshes.new('Icosphere')
me_icosphere.from_pydata([(-0.004919, 0.3095, 0.03703), (0.1593, 0.1333, -0.08062), (-0.06446, 0.1333, -0.1533), (-0.2028, 0.1333, 0.03703), (-0.06446, 0.1333, 0.2274), (0.1593, 0.1333, 0.1547), (0.02088, -0.1158, -0.09923), (-0.1393, -0.1158, -0.04718), (-0.1393, -0.1158, 0.1212), (0.02088, -0.1158, 0.1733), (0.1199, -0.1158, 0.03703), (-0.01561, -0.3969, 0.03703), (0.0005612, 0.1289, 0.03703), (0.06895, 0.0555, -0.01196), (-0.02423, 0.0555, -0.04224), (-0.08183, 0.0555, 0.03703), (-0.02423, 0.0555, 0.1163), (0.06895, 0.0555, 0.08602), (0.004626, -0.04822, -0.01971), (-0.06208, -0.04822, 0.001964), (-0.06208, -0.04822, 0.0721), (0.004626, -0.04822, 0.09377), (0.04585, -0.04822, 0.03703), (-0.006119, -0.1653, 0.03703)], [], [(0, 1, 2), (1, 0, 5), (0, 2, 3), (0, 3, 4), (0, 4, 5), (1, 5, 10), (2, 1, 6), (3, 2, 7), (4, 3, 8), (5, 4, 9), (1, 10, 6), (2, 6, 7), (3, 7, 8), (4, 8, 9), (5, 9, 10), (6, 10, 11), (7, 6, 11), (8, 7, 11), (9, 8, 11), (10, 9, 11), (12, 13, 14), (13, 12, 17), (12, 14, 15), (12, 15, 16), (12, 16, 17), (13, 17, 22), (14, 13, 18), (15, 14, 19), (16, 15, 20), (17, 16, 21), (13, 22, 18), (14, 18, 19), (15, 19, 20), (16, 20, 21), (17, 21, 22), (18, 22, 23), (19, 18, 23), (20, 19, 23), (21, 20, 23), (22, 21, 23)])
me_icosphere.polygons.foreach_set('use_smooth', [True] * 40)
me_icosphere.polygons.foreach_set('material_index', [0, 0, 0, 0, 0, 0, 0, 0, 0, 0, 0, 0, 0, 0, 0, 0, 0, 0, 0, 0, 1, 1, 1, 1, 1, 1, 1, 1, 1, 1, 1, 1, 1, 1, 1, 1, 1, 1, 1, 1])
_uv = me_icosphere.uv_layers.new(name='UVMap')
_uv.uv.foreach_set('vector', [0.8182, 0.0, 0.7273, 0.1575, 0.9091, 0.1575, 0.7273, 0.1575, 0.6364, 0.0, 0.5455, 0.1575, 0.09091, 0.0, 0.0, 0.1575, 0.1818, 0.1575, 0.2727, 0.0, 0.1818, 0.1575, 0.3636, 0.1575, 0.4545, 0.0, 0.3636, 0.1575, 0.5455, 0.1575, 0.7273, 0.1575, 0.5455, 0.1575, 0.6364, 0.3149, 0.9091, 0.1575, 0.7273, 0.1575, 0.8182, 0.3149, 0.1818, 0.1575, 0.0, 0.1575, 0.09091, 0.3149, 0.3636, 0.1575, 0.1818, 0.1575, 0.2727, 0.3149, 0.5455, 0.1575, 0.3636, 0.1575, 0.4545, 0.3149, 0.7273, 0.1575, 0.6364, 0.3149, 0.8182, 0.3149, 0.9091, 0.1575, 0.8182, 0.3149, 1.0, 0.3149, 0.1818, 0.1575, 0.09091, 0.3149, 0.2727, 0.3149, 0.3636, 0.1575, 0.2727, 0.3149, 0.4545, 0.3149, 0.5455, 0.1575, 0.4545, 0.3149, 0.6364, 0.3149, 0.8182, 0.3149, 0.6364, 0.3149, 0.7273, 0.4724, 1.0, 0.3149, 0.8182, 0.3149, 0.9091, 0.4724, 0.2727, 0.3149, 0.09091, 0.3149, 0.1818, 0.4724, 0.4545, 0.3149, 0.2727, 0.3149, 0.3636, 0.4724, 0.6364, 0.3149, 0.4545, 0.3149, 0.5455, 0.4724, 0.8182, 0.0, 0.7273, 0.1575, 0.9091, 0.1575, 0.7273, 0.1575, 0.6364, 0.0, 0.5455, 0.1575, 0.09091, 0.0, 0.0, 0.1575, 0.1818, 0.1575, 0.2727, 0.0, 0.1818, 0.1575, 0.3636, 0.1575, 0.4545, 0.0, 0.3636, 0.1575, 0.5455, 0.1575, 0.7273, 0.1575, 0.5455, 0.1575, 0.6364, 0.3149, 0.9091, 0.1575, 0.7273, 0.1575, 0.8182, 0.3149, 0.1818, 0.1575, 0.0, 0.1575, 0.09091, 0.3149, 0.3636, 0.1575, 0.1818, 0.1575, 0.2727, 0.3149, 0.5455, 0.1575, 0.3636, 0.1575, 0.4545, 0.3149, 0.7273, 0.1575, 0.6364, 0.3149, 0.8182, 0.3149, 0.9091, 0.1575, 0.8182, 0.3149, 1.0, 0.3149, 0.1818, 0.1575, 0.09091, 0.3149, 0.2727, 0.3149, 0.3636, 0.1575, 0.2727, 0.3149, 0.4545, 0.3149, 0.5455, 0.1575, 0.4545, 0.3149, 0.6364, 0.3149, 0.8182, 0.3149, 0.6364, 0.3149, 0.7273, 0.4724, 1.0, 0.3149, 0.8182, 0.3149, 0.9091, 0.4724, 0.2727, 0.3149, 0.09091, 0.3149, 0.1818, 0.4724, 0.4545, 0.3149, 0.2727, 0.3149, 0.3636, 0.4724, 0.6364, 0.3149, 0.4545, 0.3149, 0.5455, 0.4724])
me_icosphere.materials.append(mat_ara_divine_lodestone_mana_stone)
me_icosphere.materials.append(mat_lode)
me_icosphere.use_remesh_fix_poles = True
me_icosphere.use_remesh_preserve_attributes = False
me_icosphere.use_mirror_vertex_groups = False
me_icosphere.update()
me_plane_001 = bpy.data.meshes.new('Plane.001')
me_plane_001.from_pydata([(-1.589, 0.4673, 0.1722), (-1.093, 0.4673, 0.1722), (-1.589, 0.4717, 0.693), (-1.093, 0.4717, 0.693), (-1.589, 0.4673, 0.5761), (-1.093, 0.4673, 0.5761), (-1.341, 0.45, 0.1722), (-1.341, 0.4717, 0.693), (-1.341, 0.45, 0.5761)], [], [(8, 5, 3, 7), (6, 1, 5, 8), (0, 6, 8, 4), (4, 8, 7, 2)])
me_plane_001.polygons.foreach_set('use_smooth', [True] * 4)
_uv = me_plane_001.uv_layers.new(name='UVMap')
_uv.uv.foreach_set('vector', [0.5, 0.7755, 1.0, 0.7755, 1.0, 1.0, 0.5, 1.0, 0.5, 0.0, 1.0, 0.0, 1.0, 0.7755, 0.5, 0.7755, 0.0, 0.0, 0.5, 0.0, 0.5, 0.7755, 0.0, 0.7755, 0.0, 0.7755, 0.5, 0.7755, 0.5, 1.0, 0.0, 1.0])
me_plane_001.materials.append(mat_faction_color)
me_plane_001.use_remesh_fix_poles = True
me_plane_001.use_remesh_preserve_attributes = False
me_plane_001.use_mirror_vertex_groups = False
me_plane_001.update()
me_plane_002 = bpy.data.meshes.new('Plane.002')
me_plane_002.from_pydata([(-1.489, 0.4573, 0.3028), (-1.194, 0.4573, 0.3028), (-1.489, 0.4573, 0.5435), (-1.194, 0.4573, 0.5435), (-1.341, 0.4469, 0.3028), (-1.341, 0.4469, 0.5435)], [], [(4, 1, 3, 5), (0, 4, 5, 2)])
me_plane_002.polygons.foreach_set('use_smooth', [True] * 2)
_uv = me_plane_002.uv_layers.new(name='UVMap')
_uv.uv.foreach_set('vector', [0.5, 0.0, 1.0, 0.0, 1.0, 0.7755, 0.5, 0.7755, 0.0, 0.0, 0.5, 0.0, 0.5, 0.7755, 0.0, 0.7755])
me_plane_002.materials.append(mat_material)
me_plane_002.use_remesh_fix_poles = True
me_plane_002.use_remesh_preserve_attributes = False
me_plane_002.use_mirror_vertex_groups = False
me_plane_002.update()
arm_rig = bpy.data.armatures.new('rig')  # bones are not reproduced

# ---- objects
ob_cabal_base = bpy.data.objects.new('cabal-base', me_cube)
ob_light = bpy.data.objects.new('Light', light_light)
ob_camera = bpy.data.objects.new('Camera', cam_camera)
ob_empty = bpy.data.objects.new('Empty', None)
ob_beams = bpy.data.objects.new('beams', me_cube_001)
ob_pivot = bpy.data.objects.new('pivot', None)
ob_cabal_house = bpy.data.objects.new('cabal-house', me_cube_004)
ob_signs = bpy.data.objects.new('signs', me_cube_002)
ob_pivot_2 = bpy.data.objects.new('pivot-2', None)
ob_doors = bpy.data.objects.new('doors', me_cube_005)
ob_mana_stone = bpy.data.objects.new('mana-stone', me_icosphere)
ob_cabal_rig = bpy.data.objects.new('cabal-rig', arm_rig)
ob_flag = bpy.data.objects.new('flag', me_plane_001)
ob_sigil_mask = bpy.data.objects.new('sigil-mask', me_plane_002)

# ---- transforms, parenting, visibility, modifiers, constraints
ob_cabal_base.location = (0.0, 0.0, 0.0)
ob_cabal_base.lock_rotations_4d = False
ob_cabal_base.empty_display_type = 'ARROWS'
ob_cabal_base.lineart.crease_threshold = 0.0
_m = ob_cabal_base.modifiers.new('Mirror', 'MIRROR')
_m.use_clip = True
ob_light.location = (3.376, -3.692, 5.795)
ob_light.rotation_euler = (0.6503, 0.05522, 1.866)
ob_light.lock_rotations_4d = False
ob_light.empty_display_type = 'ARROWS'
ob_light.color = (0.0, 0.0, 0.0, 0.0)
ob_light.lineart.crease_threshold = 0.0
ob_camera.location = (7.359, -6.926, 4.958)
ob_camera.rotation_euler = (1.109, 0.0, 0.8149)
ob_camera.lock_rotations_4d = False
ob_camera.empty_display_type = 'ARROWS'
ob_camera.color = (0.0, 0.0, 0.0, 0.0)
ob_camera.display_type = 'WIRE'
ob_camera.lineart.crease_threshold = 0.0
ob_empty.location = (-6.315, 1.262e-07, 3.687)
ob_empty.rotation_euler = (1.571, -0.0, -0.0)
ob_empty.empty_display_type = 'IMAGE'
ob_empty.empty_display_size = 5.0
ob_empty.lineart.crease_threshold = 0.0
ob_beams.location = (0.0, 0.0, 0.0)
ob_beams.lock_rotations_4d = False
ob_beams.empty_display_type = 'ARROWS'
ob_beams.lineart.crease_threshold = 0.0
_m = ob_beams.modifiers.new('Mirror', 'MIRROR')
_m.use_axis = (True, True, False)
_m = ob_beams.modifiers.new('Mirror.001', 'MIRROR')
_m.mirror_object = ob_pivot
ob_pivot.location = (0.0, 0.0, 0.0)
ob_pivot.rotation_euler = (0.0, 0.0, 0.7854)
ob_pivot.empty_display_type = 'ARROWS'
ob_pivot.lineart.crease_threshold = 0.0
ob_cabal_house.location = (0.0, 0.0, 0.0)
ob_cabal_house.lock_rotations_4d = False
ob_cabal_house.empty_display_type = 'ARROWS'
ob_cabal_house.lineart.crease_threshold = 0.0
ob_signs.location = (0.0, -1.884, 0.0)
ob_signs.lineart.crease_threshold = 0.0
_m = ob_signs.modifiers.new('Mirror', 'MIRROR')
ob_pivot_2.location = (-1.271, -2.187, 0.9517)
ob_pivot_2.lineart.crease_threshold = 0.0
ob_doors.parent = ob_cabal_rig
ob_doors.location = (0.0, -0.7219, 1.925)
ob_doors.lock_rotations_4d = False
ob_doors.empty_display_type = 'ARROWS'
ob_doors.lineart.crease_threshold = 0.0
_vg = ob_doors.vertex_groups.new(name='lodestone-bone')
_vg = ob_doors.vertex_groups.new(name='door-bone.L')
_vg.add([0, 1, 2, 3], 1.0, 'REPLACE')
_vg = ob_doors.vertex_groups.new(name='door-bone.R')
_vg.add([4, 5, 6, 7], 1.0, 'REPLACE')
_m = ob_doors.modifiers.new('Solidify', 'SOLIDIFY')
_m.thickness = 0.03
_m = ob_doors.modifiers.new('Armature', 'ARMATURE')
_m.object = ob_cabal_rig
ob_mana_stone.parent = ob_cabal_rig
ob_mana_stone.location = (0.0, 0.0, 2.206)
ob_mana_stone.lineart.crease_threshold = 0.0
_vg = ob_mana_stone.vertex_groups.new(name='door.R')
_vg = ob_mana_stone.vertex_groups.new(name='door.L')
_vg = ob_mana_stone.vertex_groups.new(name='trapdoor')
_vg = ob_mana_stone.vertex_groups.new(name='lodestone')
_vg.add([0, 1, 2, 3, 4, 5, 6, 7, 8, 9, 10, 11, 12, 13, 14, 15, 16, 17, 18, 19, 20, 21, 22, 23], 1.0, 'REPLACE')
_vg = ob_mana_stone.vertex_groups.new(name='lodestone-bone')
_vg.add([0, 1, 2, 3, 4, 5, 6, 7, 8, 9, 10, 11, 12, 13, 14, 15, 16, 17, 18, 19, 20, 21, 22, 23], 1.0, 'REPLACE')
_vg = ob_mana_stone.vertex_groups.new(name='door-bone.L')
_vg = ob_mana_stone.vertex_groups.new(name='door-bone.R')
_m = ob_mana_stone.modifiers.new('Armature', 'ARMATURE')
_m.object = ob_cabal_rig
ob_cabal_rig.location = (0.0, 0.0, 0.0)
ob_cabal_rig.lineart.crease_threshold = 0.0
ob_flag.location = (0.0, -2.319, 0.0)
ob_flag.lineart.crease_threshold = 0.0
_m = ob_flag.modifiers.new('Mirror', 'MIRROR')
ob_sigil_mask.location = (0.0, -2.319, 0.0)
ob_sigil_mask.lineart.crease_threshold = 0.0
_m = ob_sigil_mask.modifiers.new('Mirror', 'MIRROR')

# ---- collection membership
col_collection.objects.link(ob_cabal_base)
col_collection.objects.link(ob_light)
col_collection.objects.link(ob_camera)
col_collection.objects.link(ob_empty)
col_collection.objects.link(ob_beams)
col_collection.objects.link(ob_pivot)
col_collection.objects.link(ob_cabal_house)
col_collection.objects.link(ob_signs)
col_collection.objects.link(ob_pivot_2)
col_collection.objects.link(ob_doors)
col_collection.objects.link(ob_mana_stone)
col_collection.objects.link(ob_cabal_rig)
col_collection.objects.link(ob_flag)
col_collection.objects.link(ob_sigil_mask)

# ---- scene / render settings (as saved in the file)
scene.camera = ob_camera
scene.frame_start = 1; scene.frame_end = 250; scene.frame_set(121)
scene.render.engine = 'CYCLES'
scene.cycles.use_denoising = False
scene.cycles.samples = 128
scene.cycles.sampling_pattern = 'TABULATED_SOBOL'
scene.cycles.use_adaptive_sampling = False
scene.cycles.use_light_tree = False
scene.cycles.bake_type = 'NORMAL'
scene.view_settings.view_transform = 'Filmic'
bpy.context.view_layer.update()
